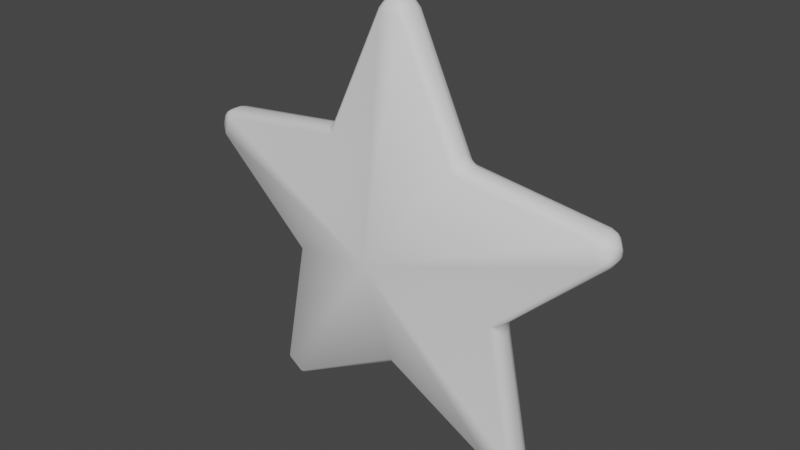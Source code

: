 # Source: star.blend  (saved by Blender 2.90.8; exported with 4.5.12 LTS)
import bpy
from mathutils import Matrix  # noqa: F401  (used for matrix-valued properties, if any)

bpy.ops.wm.read_factory_settings(use_empty=True)
scene = bpy.context.scene
scene.name = 'Scene'

# ---- collections
col_collection = bpy.data.collections.new('Collection'); scene.collection.children.link(col_collection)

# ---- world
world_world = bpy.data.worlds.new('World'); scene.world = world_world
world_world.use_nodes = True; world_world.node_tree.nodes.clear()
_N = world_world.node_tree.nodes; _L = world_world.node_tree.links
n0 = _N.new('ShaderNodeOutputWorld'); n0.name = 'World Output'; n0.location = (300, 300)
n1 = _N.new('ShaderNodeBackground'); n1.name = 'Background'; n1.location = (10, 300)
n1.inputs[0].default_value = (0.05088, 0.05088, 0.05088, 1.0)
_L.new(n1.outputs[0], n0.inputs[0])
n0.is_active_output = True
world_world.color = (0.05088, 0.05088, 0.05088)
world_world.use_sun_shadow = False
world_world.sun_shadow_jitter_overblur = 0.0

# ---- meshes
me_circle = bpy.data.meshes.new('Circle')
me_circle.from_pydata([(-0.1569, 0.02749, 0.2159), (-0.2538, 0.02749, -0.08246), (5.595e-08, 0.02749, -0.2669), (0.2538, 0.02749, -0.08246), (0.1569, 0.02749, 0.2159), (-0.1569, -0.02749, 0.2159), (-0.2538, -0.02749, -0.08246), (5.595e-08, -0.02749, -0.2669), (0.2538, -0.02749, -0.08246), (0.1569, -0.02749, 0.2159), (8.763e-09, -0.11, -1.611e-08), (8.763e-09, 0.11, -7.915e-09), (-0.02338, 0.02749, 0.5), (0.02338, 0.02749, 0.5), (-0.4828, 0.02749, 0.1323), (-0.4683, 0.02749, 0.1767), (-0.275, 0.02749, -0.4183), (-0.3128, 0.02749, -0.3908), (0.3128, 0.02749, -0.3908), (0.275, 0.02749, -0.4183), (0.4683, 0.02749, 0.1767), (0.4828, 0.02749, 0.1323), (0.02338, -0.02749, 0.5), (-0.02338, -0.02749, 0.5), (-0.4683, -0.02749, 0.1767), (-0.4828, -0.02749, 0.1323), (-0.3128, -0.02749, -0.3908), (-0.275, -0.02749, -0.4183), (0.275, -0.02749, -0.4183), (0.3128, -0.02749, -0.3908), (0.4828, -0.02749, 0.1323), (0.4683, -0.02749, 0.1767)], [], [(2, 11, 19), (4, 11, 13), (20, 11, 4), (3, 11, 21), (0, 11, 15), (5, 10, 23), (16, 11, 2), (1, 11, 17), (14, 11, 1), (18, 11, 3), (22, 10, 9), (9, 10, 31), (30, 10, 8), (24, 10, 5), (7, 10, 27), (26, 10, 6), (6, 10, 25), (8, 10, 29), (28, 10, 7), (1, 6, 25, 14), (21, 30, 8, 3), (15, 24, 5, 0), (2, 7, 27, 16), (13, 22, 9, 4), (17, 26, 6, 1), (3, 8, 29, 18), (0, 5, 23, 12), (19, 28, 7, 2), (4, 9, 31, 20), (12, 13, 11), (14, 15, 11), (16, 17, 11), (18, 19, 11), (20, 21, 11), (22, 23, 10), (24, 25, 10), (26, 27, 10), (28, 29, 10), (30, 31, 10), (18, 29, 28, 19), (12, 23, 22, 13), (20, 31, 30, 21), (14, 25, 24, 15), (16, 27, 26, 17), (12, 11, 0)])
me_circle.polygons.foreach_set('use_smooth', [True] * 45)
_uv = me_circle.uv_layers.new(name='UVMap')
_uv.uv.foreach_set('vector', [0.0, 0.0, 0.0, 0.0, 0.0, 0.0, 0.0, 0.0, 0.0, 0.0, 0.0, 0.0, 0.0, 0.0, 0.0, 0.0, 0.0, 0.0, 0.0, 0.0, 0.0, 0.0, 0.0, 0.0, 0.0, 0.0, 0.0, 0.0, 0.0, 0.0, 0.0, 0.0, 0.0, 0.0, 0.0, 0.0, 0.0, 0.0, 0.0, 0.0, 0.0, 0.0, 0.0, 0.0, 0.0, 0.0, 0.0, 0.0, 0.0, 0.0, 0.0, 0.0, 0.0, 0.0, 0.0, 0.0, 0.0, 0.0, 0.0, 0.0, 0.0, 0.0, 0.0, 0.0, 0.0, 0.0, 0.0, 0.0, 0.0, 0.0, 0.0, 0.0, 0.0, 0.0, 0.0, 0.0, 0.0, 0.0, 0.0, 0.0, 0.0, 0.0, 0.0, 0.0, 0.0, 0.0, 0.0, 0.0, 0.0, 0.0, 0.0, 0.0, 0.0, 0.0, 0.0, 0.0, 0.0, 0.0, 0.0, 0.0, 0.0, 0.0, 0.0, 0.0, 0.0, 0.0, 0.0, 0.0, 0.0, 0.0, 0.0, 0.0, 0.0, 0.0, 0.0, 0.0, 0.0, 0.0, 0.0, 0.0, 0.0, 0.0, 0.0, 0.0, 0.0, 0.0, 0.0, 0.0, 0.0, 0.0, 0.0, 0.0, 0.0, 0.0, 0.0, 0.0, 0.0, 0.0, 0.0, 0.0, 0.0, 0.0, 0.0, 0.0, 0.0, 0.0, 0.0, 0.0, 0.0, 0.0, 0.0, 0.0, 0.0, 0.0, 0.0, 0.0, 0.0, 0.0, 0.0, 0.0, 0.0, 0.0, 0.0, 0.0, 0.0, 0.0, 0.0, 0.0, 0.0, 0.0, 0.0, 0.0, 0.0, 0.0, 0.0, 0.0, 0.0, 0.0, 0.0, 0.0, 0.0, 0.0, 0.0, 0.0, 0.0, 0.0, 0.0, 0.0, 0.0, 0.0, 0.0, 0.0, 0.0, 0.0, 0.0, 0.0, 0.0, 0.0, 0.0, 0.0, 0.0, 0.0, 0.0, 0.0, 0.0, 0.0, 0.0, 0.0, 0.0, 0.0, 0.0, 0.0, 0.0, 0.0, 0.0, 0.0, 0.0, 0.0, 0.0, 0.0, 0.0, 0.0, 0.0, 0.0, 0.0, 0.0, 0.0, 0.0, 0.0, 0.0, 0.0, 0.0, 0.0, 0.0, 0.0, 0.0, 0.0, 0.0, 0.0, 0.0, 0.0, 0.0, 0.0, 0.0, 0.0, 0.0, 0.0, 0.0, 0.0, 0.0, 0.0, 0.0, 0.0, 0.0, 0.0, 0.0, 0.0, 0.0, 0.0, 0.0, 0.0, 0.0, 0.0, 0.0, 0.0, 0.0, 0.0, 0.0, 0.0, 0.0, 0.0, 0.0, 0.0, 0.0, 0.0, 0.0, 0.0, 0.0, 0.0, 0.0, 0.0, 0.0, 0.0, 0.0, 0.0, 0.0, 0.0, 0.0, 0.0, 0.0, 0.0, 0.0, 0.0, 0.0, 0.0, 0.0, 0.0, 0.0, 0.0, 0.0])
me_circle.use_remesh_fix_poles = True
me_circle.use_remesh_preserve_attributes = False
me_circle.use_mirror_vertex_groups = False
me_circle.update()

# ---- objects
ob_body = bpy.data.objects.new('body', me_circle)

# ---- transforms, parenting, visibility, modifiers, constraints
ob_body.location = (0.0, 0.0, 0.0)
ob_body.lineart.crease_threshold = 0.0
_m = ob_body.modifiers.new('Bevel', 'BEVEL')
_m.width = 0.02
_m.width_pct = 0.02
_m.segments = 2

# ---- collection membership
col_collection.objects.link(ob_body)

# ---- scene / render settings (as saved in the file)
scene.frame_start = 1; scene.frame_end = 250; scene.frame_set(1)
scene.render.engine = 'BLENDER_EEVEE_NEXT'
scene.cycles.use_denoising = False
scene.cycles.samples = 128
scene.cycles.sampling_pattern = 'TABULATED_SOBOL'
scene.cycles.use_adaptive_sampling = False
scene.cycles.use_light_tree = False
scene.view_settings.view_transform = 'Filmic'
bpy.context.view_layer.update()

# ---- added for rendering (the .blend has no active camera and no usable light): camera, sun
cam_auto = bpy.data.cameras.new('AutoCamera')
cam_auto.lens = 50.0
cam_auto.sensor_width = 36.0
cam_auto.clip_end = 1000.0
ob_auto_camera = bpy.data.objects.new('AutoCamera', cam_auto)
scene.collection.objects.link(ob_auto_camera)
ob_auto_camera.location = (1.23751, -1.48501, 1.03402)
ob_auto_camera.rotation_euler = (1.09748, -7.21219e-08, 0.694738)
scene.camera = ob_auto_camera
light_auto_sun = bpy.data.lights.new('AutoSun', 'SUN')
light_auto_sun.energy = 3.0
light_auto_sun.angle = 0.0523599
ob_auto_sun = bpy.data.objects.new('AutoSun', light_auto_sun)
scene.collection.objects.link(ob_auto_sun)
ob_auto_sun.rotation_euler = (0.872665, 0.174533, 0.523599)
bpy.context.view_layer.update()
